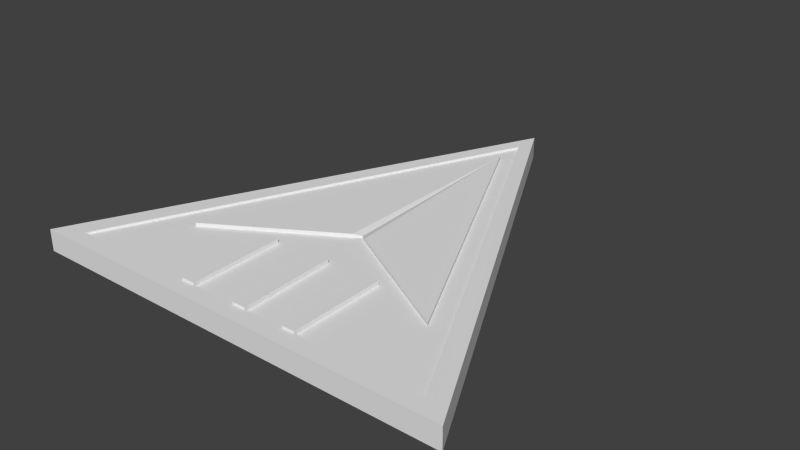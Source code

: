 # Source: speed.blend  (saved by Blender 2.72.0; exported with 4.5.12 LTS)
import bpy
from mathutils import Matrix  # noqa: F401  (used for matrix-valued properties, if any)

bpy.ops.wm.read_factory_settings(use_empty=True)
scene = bpy.context.scene
scene.name = 'Scene'

# ---- collections
col_collection_1 = bpy.data.collections.new('Collection 1'); scene.collection.children.link(col_collection_1)

# ---- world
world_world = bpy.data.worlds.new('World'); scene.world = world_world
world_world.color = (0.05088, 0.05088, 0.05088)
world_world.use_sun_shadow = False
world_world.sun_shadow_jitter_overblur = 0.0
world_world.cycles.sampling_method = 'MANUAL'
world_world.cycles.sample_map_resolution = 256

# ---- meshes
me_plane = bpy.data.meshes.new('Plane')
me_plane.from_pydata([(-1.011, -0.4918, -0.04457), (0.9887, -0.4855, -0.04446), (-0.01761, 1.511, -0.02567), (-0.7608, -0.491, -0.04456), (0.06773, 1.342, -0.02726), (-0.1028, 1.339, -0.02729), (0.7874, -0.4861, -0.04447), (-0.01246, 1.339, -0.02661), (-0.9227, -0.3132, -0.04289), (0.8935, -0.2966, -0.04269), (-0.6789, -0.1259, -0.04043), (0.6959, -0.1134, -0.04028), (0.002041, 0.2665, -0.03529), (0.03872, 0.2417, -0.03561), (-0.03353, 0.2406, -0.03563), (-1.011, -0.4924, 0.0348), (0.9887, -0.4861, 0.03491), (-0.01761, 1.511, 0.0537), (-0.7608, -0.4916, 0.03482), (0.06773, 1.341, 0.05211), (-0.1029, 1.339, 0.05208), (0.7874, -0.4867, 0.0349), (-0.01246, 1.339, 0.05277), (-0.9227, -0.3138, 0.03649), (0.8935, -0.2972, 0.03669), (-0.6789, -0.1265, 0.03894), (0.6958, -0.1139, 0.0391), (0.002038, 0.2659, 0.04409), (0.03872, 0.2411, 0.04376), (-0.03353, 0.24, 0.04375), (-0.01246, 1.339, 0.06852), (-0.6789, -0.1265, 0.0547), (0.6958, -0.1139, 0.05485), (0.002036, 0.266, 0.04976), (0.03872, 0.2411, 0.05952), (-0.03353, 0.24, 0.0595), (-0.01246, 1.339, -0.05671), (-0.6789, -0.1258, -0.07054), (0.6959, -0.1132, -0.07038), (0.002043, 0.2663, -0.04255), (0.03872, 0.2418, -0.06572), (-0.03352, 0.2407, -0.06573), (-1.165, -0.572, -0.04562), (1.142, -0.5758, -0.04565), (-1.165, -0.5726, 0.03375), (1.142, -0.5764, 0.03373), (-0.01808, 1.66, -0.02371), (-0.01809, 1.66, 0.05566), (0.2763, 0.1128, 0.04207), (0.2675, -0.4883, 0.03487), (0.04973, 0.2352, 0.04368), (0.05423, -0.489, 0.03486), (-0.2598, -0.4899, 0.03484), (-0.2634, 0.1095, 0.04204), (-0.02028, -0.4893, 0.03485), (-0.04233, 0.235, 0.04368), (0.3336, -0.4881, 0.03488), (0.3378, 0.07953, 0.04164), (-0.3273, 0.07317, 0.04156), (-0.3309, -0.4901, 0.03484), (-0.01966, -0.4887, -0.04452), (-0.04795, 0.2324, -0.03573), (0.04265, 0.2396, -0.03564), (0.05192, -0.4884, -0.04451), (0.282, -0.4877, -0.0445), (0.2778, 0.1125, -0.03731), (0.3309, -0.4875, -0.0445), (0.327, 0.08591, -0.03766), (-0.328, 0.07333, -0.03782), (-0.3185, -0.4896, -0.04453), (-0.2633, -0.4894, -0.04453), (-0.2769, 0.1024, -0.03744), (-0.2602, -0.003221, 0.04068), (-0.3259, -0.004296, 0.04064), (0.04326, 0.002877, 0.04074), (-0.0318, 0.002242, 0.04074), (0.2746, -0.001566, 0.0407), (0.3372, -0.001456, 0.04067), (0.2786, -0.004565, -0.03871), (0.3277, -0.007016, -0.03877), (-0.03215, -0.0004861, -0.03866), (0.03212, -0.002146, -0.03867), (-0.3268, 0.00379, -0.03865), (-0.2745, 0.0009618, -0.03865), (0.2675, -0.4886, 0.05476), (0.05423, -0.4893, 0.05475), (-0.2598, -0.4902, 0.05473), (-0.02028, -0.4896, 0.05474), (0.3336, -0.4884, 0.05476), (-0.3309, -0.4904, 0.05473), (-0.2602, -0.003481, 0.06057), (-0.3259, -0.004557, 0.06052), (0.04326, 0.002616, 0.06063), (-0.0318, 0.001981, 0.06063), (0.2746, -0.001827, 0.06059), (0.3372, -0.001717, 0.06056), (-0.01966, -0.4884, -0.06459), (0.05192, -0.4881, -0.06458), (0.282, -0.4875, -0.06457), (0.3309, -0.4873, -0.06456), (-0.3185, -0.4894, -0.0646), (-0.2633, -0.4892, -0.0646), (0.2786, -0.004301, -0.05878), (0.3277, -0.006753, -0.05883), (-0.03215, -0.0002227, -0.05872), (0.03212, -0.001882, -0.05874), (-0.3268, 0.004053, -0.05871), (-0.2745, 0.001225, -0.05872), (-1.011, -0.4925, 0.04548), (0.9887, -0.4862, 0.04559), (-0.01761, 1.511, 0.06438), (-0.7608, -0.4917, 0.04549), (0.06773, 1.341, 0.06279), (-0.1029, 1.339, 0.06276), (0.7874, -0.4868, 0.04558), (-0.9227, -0.314, 0.04717), (0.8935, -0.2973, 0.04737), (-1.165, -0.5727, 0.04443), (1.142, -0.5765, 0.0444), (-0.01809, 1.66, 0.06634), (0.2675, -0.4885, 0.04555), (0.06023, -0.4892, 0.04554), (-0.2598, -0.4901, 0.04552), (-0.03119, -0.4895, 0.04553), (0.3336, -0.4883, 0.04555), (-0.3309, -0.4903, 0.04552), (-1.011, -0.4917, -0.05384), (0.9887, -0.4854, -0.05373), (-0.01761, 1.511, -0.03493), (-0.7608, -0.4909, -0.05382), (0.06773, 1.342, -0.03653), (-0.1028, 1.34, -0.03656), (0.7874, -0.486, -0.05374), (-0.9227, -0.3131, -0.05215), (0.8935, -0.2965, -0.05195), (-1.165, -0.5719, -0.05489), (1.142, -0.5757, -0.05491), (-0.01808, 1.66, -0.03298), (-0.03246, -0.4886, -0.05378), (0.06752, -0.4882, -0.05378), (0.282, -0.4876, -0.05377), (0.3309, -0.4874, -0.05376), (-0.3185, -0.4895, -0.0538), (-0.2633, -0.4893, -0.0538)], [], [(11, 7, 4, 9), (5, 2, 4, 7), (6, 11, 9, 1), (0, 8, 10, 3), (13, 12, 39, 40), (11, 67, 65, 62, 13, 40, 38), (12, 14, 41, 39), (8, 5, 7, 10), (10, 7, 36, 37), (26, 24, 19, 22), (20, 22, 19, 17), (21, 16, 24, 26), (15, 18, 25, 23), (27, 28, 34, 33), (28, 50, 48, 57, 26, 32, 34), (29, 27, 33, 35), (23, 25, 22, 20), (22, 25, 31, 30), (15, 0, 42, 44), (2, 17, 47, 46), (34, 32, 30), (33, 34, 30), (35, 33, 30), (31, 35, 30), (25, 58, 53, 55, 29, 35, 31), (26, 22, 30, 32), (40, 36, 38), (39, 36, 40), (41, 36, 39), (37, 36, 41), (14, 61, 71, 68, 10, 37, 41), (7, 11, 38, 36), (42, 43, 45, 44), (1, 16, 45, 43), (45, 47, 119, 118), (64, 66, 141, 140), (46, 47, 45, 43), (70, 60, 138, 143), (5, 8, 133, 131), (59, 18, 111, 125), (46, 42, 44, 47), (24, 16, 109, 116), (51, 49, 76, 48, 50, 74), (75, 74, 50, 28, 27, 29, 55), (66, 79, 67, 11, 6), (52, 54, 75, 55, 53, 72), (56, 21, 26, 57, 77), (76, 77, 57, 48), (73, 72, 53, 58), (18, 59, 73, 58, 25), (71, 61, 80, 60, 70, 83), (78, 79, 103, 102), (63, 81, 62, 65, 78, 64), (78, 65, 67, 79), (10, 68, 82, 69, 3), (80, 81, 105, 104), (76, 49, 84, 94), (56, 77, 95, 88), (77, 76, 94, 95), (82, 83, 107, 106), (61, 14, 12, 13, 62, 81, 80), (68, 71, 83, 82), (89, 86, 90, 91), (87, 85, 92, 93), (84, 88, 95, 94), (74, 75, 93, 92), (75, 54, 87, 93), (51, 74, 92, 85), (72, 73, 91, 90), (73, 59, 89, 91), (52, 72, 90, 86), (49, 56, 88, 84), (59, 52, 86, 89), (54, 51, 85, 87), (104, 105, 97, 96), (106, 107, 101, 100), (98, 102, 103, 99), (83, 70, 101, 107), (70, 69, 100, 101), (69, 82, 106, 100), (79, 66, 99, 103), (66, 64, 98, 99), (64, 78, 102, 98), (81, 63, 97, 105), (63, 60, 96, 97), (60, 80, 104, 96), (109, 114, 124, 120, 121, 123, 122, 125, 111, 108, 117, 118), (108, 115, 113, 110, 119, 117), (112, 116, 109, 118, 119, 110), (52, 59, 125, 122), (20, 17, 110, 113), (44, 45, 118, 117), (47, 44, 117, 119), (56, 49, 120, 124), (19, 24, 116, 112), (17, 19, 112, 110), (15, 23, 115, 108), (49, 51, 121, 120), (23, 20, 113, 115), (21, 56, 124, 114), (51, 54, 123, 121), (18, 15, 108, 111), (16, 21, 114, 109), (54, 52, 122, 123), (126, 129, 142, 143, 138, 139, 140, 141, 132, 127, 136, 135), (134, 130, 128, 137, 136, 127), (128, 131, 133, 126, 135, 137), (0, 3, 129, 126), (6, 1, 127, 132), (1, 9, 134, 127), (2, 5, 131, 128), (42, 46, 137, 135), (66, 6, 132, 141), (9, 4, 130, 134), (43, 42, 135, 136), (46, 43, 136, 137), (63, 64, 140, 139), (69, 70, 143, 142), (4, 2, 128, 130), (60, 63, 139, 138), (3, 69, 142, 129), (8, 0, 126, 133)])
_uv = me_plane.uv_layers.new(name='UVMap')
_uv.uv.foreach_set('vector', [0.4889, 0.5217, 0.3534, 0.5199, 0.3562, 0.5138, 0.51, 0.5138, 0.3823, 0.5008, 0.3727, 0.488, 0.3886, 0.488, 0.3858, 0.4941, 0.3783, 0.5629, 0.3606, 0.5897, 0.3606, 0.5671, 0.3668, 0.5505, 0.51, 0.4931, 0.4933, 0.4931, 0.4702, 0.4818, 0.5006, 0.4743, 0.2047, 0.5379, 0.2013, 0.5379, 0.2013, 0.5374, 0.2047, 0.5356, 0.2194, 0.6101, 0.1871, 0.6101, 0.1828, 0.6101, 0.1622, 0.6101, 0.1619, 0.6101, 0.1619, 0.6077, 0.2195, 0.6078, 0.2013, 0.5414, 0.2013, 0.538, 0.2036, 0.538, 0.2018, 0.5414, 0.51, 0.6304, 0.3555, 0.6252, 0.3524, 0.6183, 0.4873, 0.6183, 0.07716, 0.6053, 0.2012, 0.6053, 0.2012, 0.6077, 0.07715, 0.6077, 0.489, 0.5218, 0.51, 0.53, 0.3563, 0.5279, 0.3535, 0.5218, 0.3886, 0.5009, 0.3852, 0.5077, 0.382, 0.5137, 0.3725, 0.5009, 0.4579, 0.5808, 0.4618, 0.5972, 0.4446, 0.5932, 0.4257, 0.5808, 0.4007, 0.6054, 0.384, 0.6182, 0.3599, 0.5981, 0.3857, 0.5981, 0.2013, 0.5415, 0.2047, 0.5415, 0.2047, 0.5427, 0.2013, 0.542, 0.1619, 0.6145, 0.163, 0.6137, 0.1787, 0.6137, 0.183, 0.6135, 0.2078, 0.6142, 0.2078, 0.6151, 0.1619, 0.6155, 0.2025, 0.5428, 0.2024, 0.5462, 0.202, 0.5462, 0.2013, 0.5428, 0.51, 0.5301, 0.4869, 0.5414, 0.352, 0.5369, 0.3554, 0.5301, 0.17, 0.6236, 0.07715, 0.6236, 0.07717, 0.6219, 0.17, 0.6219, 0.0, 0.0, 0.0, 0.0, 0.0, 0.0, 0.0, 0.0, 0.0, 0.0, 0.0, 0.0, 0.0, 0.0, 0.0, 0.0, 0.1239, 0.5019, 0.07715, 0.4684, 0.2017, 0.4684, 0.07919, 0.6172, 0.07715, 0.6144, 0.1618, 0.6144, 0.07715, 0.6201, 0.0792, 0.6173, 0.1618, 0.6201, 0.07715, 0.5692, 0.1234, 0.5356, 0.2012, 0.5692, 0.1619, 0.6155, 0.1928, 0.6156, 0.1984, 0.6156, 0.2178, 0.6157, 0.2186, 0.6157, 0.2186, 0.6169, 0.1619, 0.6168, 0.07715, 0.6202, 0.1702, 0.6202, 0.1702, 0.6218, 0.07716, 0.6218, 0.1239, 0.502, 0.2017, 0.5355, 0.07715, 0.5355, 0.07918, 0.6077, 0.1618, 0.611, 0.07715, 0.611, 0.07715, 0.6111, 0.1618, 0.6111, 0.07919, 0.6143, 0.07715, 0.5693, 0.2012, 0.5693, 0.1234, 0.6028, 0.2191, 0.6134, 0.2178, 0.6134, 0.1975, 0.6134, 0.193, 0.6134, 0.1619, 0.6134, 0.1619, 0.6111, 0.2191, 0.6111, 0.2017, 0.6052, 0.07716, 0.6052, 0.07715, 0.6029, 0.2017, 0.6029, 0.7285, 0.7873, 0.7957, 0.7873, 0.7957, 0.7896, 0.7285, 0.7896, 0.0, 0.0, 0.0, 0.0, 0.0, 0.0, 0.0, 0.0, 0.7306, 0.7215, 0.6939, 0.7838, 0.6939, 0.7814, 0.7274, 0.7233, 0.0, 0.0, 0.0, 0.0, 0.0, 0.0, 0.0, 0.0, 0.7317, 0.8584, 0.7317, 0.8607, 0.6583, 0.8607, 0.6583, 0.8584, 0.7285, 0.7901, 0.7356, 0.7901, 0.7353, 0.7903, 0.7285, 0.7903, 0.7142, 0.8643, 0.6933, 0.8644, 0.6933, 0.8641, 0.7142, 0.864, 0.6583, 0.8631, 0.6748, 0.8632, 0.6748, 0.8636, 0.6583, 0.8635, 0.7314, 0.8631, 0.6583, 0.8631, 0.6583, 0.8607, 0.7314, 0.8607, 0.7536, 0.8633, 0.7617, 0.8634, 0.7617, 0.8638, 0.7536, 0.8638, 0.4494, 0.4756, 0.4491, 0.4935, 0.4083, 0.4935, 0.3987, 0.4935, 0.3887, 0.4743, 0.4082, 0.4741, 0.3886, 0.4808, 0.3886, 0.4871, 0.3691, 0.4878, 0.3686, 0.4869, 0.3665, 0.4838, 0.3686, 0.4808, 0.369, 0.4801, 0.51, 0.618, 0.4698, 0.6181, 0.462, 0.6182, 0.4788, 0.5873, 0.51, 0.5797, 0.4493, 0.4936, 0.4494, 0.5137, 0.4082, 0.5129, 0.3887, 0.5122, 0.3991, 0.4936, 0.4086, 0.4938, 0.51, 0.5416, 0.51, 0.5796, 0.4788, 0.572, 0.4625, 0.5421, 0.4692, 0.542, 0.4256, 0.5834, 0.4255, 0.5886, 0.4187, 0.5886, 0.416, 0.5834, 0.3725, 0.5007, 0.367, 0.5008, 0.367, 0.4914, 0.3725, 0.4942, 0.415, 0.5897, 0.379, 0.5897, 0.3784, 0.549, 0.3785, 0.5425, 0.408, 0.5592, 0.46, 0.5135, 0.4495, 0.4941, 0.4691, 0.4932, 0.51, 0.4932, 0.5096, 0.5137, 0.4685, 0.5136, 0.8045, 0.5698, 0.8148, 0.5698, 0.8148, 0.574, 0.8045, 0.574, 0.4618, 0.6166, 0.4211, 0.6182, 0.4008, 0.6172, 0.4115, 0.5975, 0.4213, 0.5975, 0.4618, 0.5973, 0.4256, 0.5925, 0.417, 0.5972, 0.417, 0.5925, 0.4238, 0.5888, 0.4317, 0.5726, 0.4151, 0.5432, 0.421, 0.5431, 0.4623, 0.5425, 0.4623, 0.5796, 0.8043, 0.5188, 0.8178, 0.5188, 0.8178, 0.523, 0.8043, 0.523, 0.8041, 0.5955, 0.7021, 0.5955, 0.7021, 0.5913, 0.804, 0.5913, 0.7021, 0.5999, 0.804, 0.5999, 0.804, 0.6041, 0.7021, 0.6041, 0.8175, 0.5391, 0.8044, 0.5391, 0.8044, 0.5349, 0.8175, 0.5349, 0.8044, 0.5295, 0.8153, 0.5295, 0.8153, 0.5337, 0.8044, 0.5337, 0.3806, 0.5979, 0.38, 0.5967, 0.378, 0.5936, 0.3803, 0.5906, 0.3805, 0.5903, 0.4007, 0.5926, 0.4002, 0.5979, 0.4107, 0.5972, 0.4083, 0.5928, 0.4168, 0.5928, 0.4165, 0.5972, 0.7021, 0.5251, 0.7023, 0.5102, 0.8042, 0.5113, 0.8038, 0.5251, 0.7024, 0.4949, 0.7021, 0.4793, 0.8051, 0.4793, 0.8054, 0.495, 0.7021, 0.5391, 0.7024, 0.5252, 0.8043, 0.5259, 0.804, 0.5391, 0.8191, 0.5912, 0.8034, 0.5912, 0.8034, 0.5871, 0.8191, 0.5871, 0.8051, 0.5826, 0.7021, 0.5826, 0.7021, 0.5784, 0.8051, 0.5784, 0.7021, 0.5742, 0.8051, 0.5742, 0.8051, 0.5783, 0.7021, 0.5783, 0.8181, 0.5187, 0.8043, 0.5187, 0.8043, 0.5145, 0.8181, 0.5145, 0.8038, 0.6083, 0.7021, 0.6083, 0.7021, 0.6042, 0.8038, 0.6042, 0.7021, 0.5956, 0.804, 0.5956, 0.804, 0.5998, 0.7021, 0.5998, 0.8043, 0.5102, 0.8182, 0.5102, 0.8182, 0.5144, 0.8043, 0.5144, 0.8041, 0.5827, 0.819, 0.5827, 0.819, 0.5869, 0.8041, 0.5869, 0.8034, 0.5508, 0.819, 0.5508, 0.819, 0.555, 0.8034, 0.555, 0.8049, 0.4967, 0.804, 0.5101, 0.7021, 0.5101, 0.7026, 0.4951, 0.8057, 0.5398, 0.8048, 0.5507, 0.7021, 0.5507, 0.7023, 0.5392, 0.7021, 0.5508, 0.8033, 0.5508, 0.8027, 0.5611, 0.7021, 0.5611, 0.8048, 0.5697, 0.7021, 0.5697, 0.7021, 0.5655, 0.8048, 0.5655, 0.8159, 0.5294, 0.8044, 0.5294, 0.8044, 0.5252, 0.8159, 0.5252, 0.7021, 0.5612, 0.8054, 0.5612, 0.8054, 0.5654, 0.7021, 0.5654, 0.8027, 0.6126, 0.7021, 0.6126, 0.7021, 0.6084, 0.8027, 0.6084, 0.8152, 0.5697, 0.8049, 0.5697, 0.8049, 0.5655, 0.8152, 0.5655, 0.7021, 0.587, 0.8033, 0.587, 0.8033, 0.5912, 0.7021, 0.5912, 0.804, 0.5869, 0.7021, 0.5869, 0.7021, 0.5827, 0.804, 0.5827, 0.8184, 0.5593, 0.8034, 0.5593, 0.8034, 0.5551, 0.8184, 0.5551, 0.7021, 0.5698, 0.8044, 0.5698, 0.8044, 0.574, 0.7021, 0.574, 0.7282, 0.8541, 0.7259, 0.8542, 0.7207, 0.8546, 0.719, 0.8547, 0.7164, 0.8548, 0.7128, 0.855, 0.7078, 0.8552, 0.6995, 0.8554, 0.6875, 0.8555, 0.6631, 0.8554, 0.6583, 0.8529, 0.7298, 0.8529, 0.6612, 0.8482, 0.6654, 0.8482, 0.7041, 0.8479, 0.7313, 0.8483, 0.7354, 0.8504, 0.6583, 0.8504, 0.7843, 0.8583, 0.7353, 0.8582, 0.7297, 0.8582, 0.7257, 0.8556, 0.793, 0.8556, 0.7894, 0.8574, 0.0, 0.0, 0.0, 0.0, 0.0, 0.0, 0.0, 0.0, 0.7155, 0.8631, 0.7228, 0.8631, 0.7228, 0.8635, 0.7155, 0.8635, 0.6583, 0.7215, 0.7306, 0.7215, 0.7274, 0.7233, 0.6611, 0.7228, 0.6939, 0.7838, 0.6583, 0.7215, 0.6611, 0.7228, 0.6939, 0.7814, 0.0, 0.0, 0.0, 0.0, 0.0, 0.0, 0.0, 0.0, 0.7301, 0.8632, 0.7536, 0.8633, 0.7536, 0.8638, 0.7301, 0.8636, 0.7228, 0.8631, 0.7301, 0.8632, 0.7301, 0.8636, 0.7228, 0.8635, 0.6844, 0.8632, 0.692, 0.8632, 0.692, 0.8636, 0.6844, 0.8636, 0.7348, 0.7907, 0.7285, 0.7907, 0.7287, 0.7904, 0.7348, 0.7904, 0.692, 0.8632, 0.7155, 0.8631, 0.7155, 0.8635, 0.692, 0.8636, 0.7694, 0.8634, 0.7868, 0.8635, 0.7868, 0.8639, 0.7694, 0.8638, 0.0, 0.0, 0.0, 0.0, 0.0, 0.0, 0.0, 0.0, 0.6748, 0.8632, 0.6844, 0.8632, 0.6844, 0.8636, 0.6748, 0.8636, 0.7617, 0.8634, 0.7694, 0.8634, 0.7694, 0.8638, 0.7617, 0.8638, 0.7355, 0.79, 0.7285, 0.79, 0.7285, 0.7897, 0.7352, 0.7897, 0.7324, 0.7852, 0.7388, 0.7846, 0.75, 0.7846, 0.7515, 0.7841, 0.7573, 0.7841, 0.7599, 0.7839, 0.7654, 0.7841, 0.7666, 0.7839, 0.7782, 0.7845, 0.7833, 0.7848, 0.787, 0.7873, 0.7285, 0.7873, 0.6656, 0.8508, 0.7025, 0.8504, 0.7316, 0.8508, 0.7356, 0.8529, 0.6583, 0.8529, 0.6613, 0.8509, 0.7221, 0.8574, 0.7169, 0.8583, 0.6674, 0.8583, 0.6621, 0.8583, 0.6583, 0.8556, 0.7257, 0.8556, 0.6855, 0.8644, 0.6757, 0.8644, 0.6757, 0.8641, 0.6855, 0.8641, 0.7662, 0.8646, 0.7583, 0.8646, 0.7583, 0.8642, 0.7662, 0.8642, 0.7583, 0.8646, 0.75, 0.8645, 0.75, 0.8642, 0.7583, 0.8642, 0.7217, 0.8643, 0.7142, 0.8643, 0.7142, 0.864, 0.7217, 0.864, 0.6583, 0.8478, 0.6946, 0.7839, 0.6946, 0.7876, 0.6607, 0.8461, 0.7841, 0.8647, 0.7662, 0.8646, 0.7662, 0.8642, 0.7841, 0.8643, 0.75, 0.8645, 0.7291, 0.8644, 0.7291, 0.864, 0.75, 0.8642, 0.7285, 0.8478, 0.6583, 0.8478, 0.6607, 0.8461, 0.7265, 0.8466, 0.6946, 0.7839, 0.7285, 0.8478, 0.7265, 0.8466, 0.6946, 0.7876, 0.7285, 0.7908, 0.7352, 0.7908, 0.7352, 0.791, 0.729, 0.791, 0.0, 0.0, 0.0, 0.0, 0.0, 0.0, 0.0, 0.0, 0.7291, 0.8644, 0.7217, 0.8643, 0.7217, 0.864, 0.7291, 0.864, 0.0, 0.0, 0.0, 0.0, 0.0, 0.0, 0.0, 0.0, 0.6757, 0.8644, 0.6583, 0.8644, 0.6583, 0.864, 0.6757, 0.8641, 0.6933, 0.8644, 0.6855, 0.8644, 0.6855, 0.8641, 0.6933, 0.8641])
me_plane.use_remesh_preserve_volume = False
me_plane.use_remesh_preserve_attributes = False
me_plane.use_mirror_vertex_groups = False
me_plane.update()

# ---- objects
ob_plane = bpy.data.objects.new('Plane', me_plane)

# ---- transforms, parenting, visibility, modifiers, constraints
ob_plane.location = (0.0, 2.568, 0.0)
ob_plane.scale = (0.8669, 0.8941, 1.0)
ob_plane.lineart.crease_threshold = 0.0

# ---- collection membership
col_collection_1.objects.link(ob_plane)

# ---- scene / render settings (as saved in the file)
scene.frame_start = 1; scene.frame_end = 250; scene.frame_set(1)
scene.render.engine = 'BLENDER_EEVEE_NEXT'
scene.render.resolution_percentage = 50
scene.render.dither_intensity = 0.0
scene.cycles.use_denoising = False
scene.cycles.samples = 10
scene.cycles.sampling_pattern = 'TABULATED_SOBOL'
scene.cycles.light_sampling_threshold = 0.0
scene.cycles.use_adaptive_sampling = False
scene.cycles.use_light_tree = False
scene.cycles.blur_glossy = 0.0
scene.cycles.pixel_filter_type = 'GAUSSIAN'
scene.cycles.sample_clamp_indirect = 0.0
scene.view_settings.view_transform = 'Standard'
bpy.context.view_layer.update()

# ---- added for rendering (the .blend has no active camera and no usable light): camera, sun
cam_auto = bpy.data.cameras.new('AutoCamera')
cam_auto.lens = 50.0
cam_auto.sensor_width = 36.0
cam_auto.clip_end = 1000.0
ob_auto_camera = bpy.data.objects.new('AutoCamera', cam_auto)
scene.collection.objects.link(ob_auto_camera)
ob_auto_camera.location = (2.60991, -0.0915773, 2.09507)
ob_auto_camera.rotation_euler = (1.09748, -7.21219e-08, 0.694738)
scene.camera = ob_auto_camera
light_auto_sun = bpy.data.lights.new('AutoSun', 'SUN')
light_auto_sun.energy = 3.0
light_auto_sun.angle = 0.0523599
ob_auto_sun = bpy.data.objects.new('AutoSun', light_auto_sun)
scene.collection.objects.link(ob_auto_sun)
ob_auto_sun.rotation_euler = (0.872665, 0.174533, 0.523599)
bpy.context.view_layer.update()
